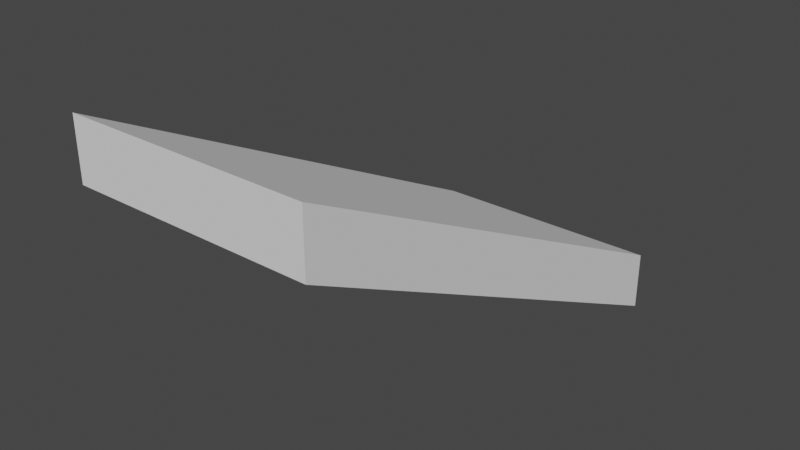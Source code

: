# Source: platform2.blend  (saved by Blender 2.80.75; exported with 4.5.12 LTS)
import bpy
from mathutils import Matrix  # noqa: F401  (used for matrix-valued properties, if any)

bpy.ops.wm.read_factory_settings(use_empty=True)
scene = bpy.context.scene
scene.name = 'Scene'

# ---- collections
col_collection = bpy.data.collections.new('Collection'); scene.collection.children.link(col_collection)

# ---- world
world_world = bpy.data.worlds.new('World'); scene.world = world_world
world_world.use_nodes = True; world_world.node_tree.nodes.clear()
_N = world_world.node_tree.nodes; _L = world_world.node_tree.links
n0 = _N.new('ShaderNodeOutputWorld'); n0.name = 'World Output'; n0.location = (300, 300)
n1 = _N.new('ShaderNodeBackground'); n1.name = 'Background'; n1.location = (10, 300)
n1.inputs[0].default_value = (0.05088, 0.05088, 0.05088, 1.0)
_L.new(n1.outputs[0], n0.inputs[0])
n0.is_active_output = True
world_world.color = (0.05088, 0.05088, 0.05088)
world_world.use_sun_shadow = False
world_world.sun_shadow_jitter_overblur = 0.0

# ---- meshes
me_cube_001 = bpy.data.meshes.new('Cube.001')
me_cube_001.from_pydata([(-1.0, -1.0, 7.0), (-1.0, -1.0, 9.0), (-1.0, 1.0, -1.0), (-1.0, 1.0, 1.0), (1.0, -1.0, 7.0), (1.0, -1.0, 9.0), (1.0, 1.0, -1.0), (1.0, 1.0, 1.0)], [], [(0, 1, 3, 2), (2, 3, 7, 6), (6, 7, 5, 4), (4, 5, 1, 0), (2, 6, 4, 0), (7, 3, 1, 5)])
_uv = me_cube_001.uv_layers.new(name='UVMap')
_uv.uv.foreach_set('vector', [0.375, 0.0, 0.625, 0.0, 0.625, 0.25, 0.375, 0.25, 0.375, 0.25, 0.625, 0.25, 0.625, 0.5, 0.375, 0.5, 0.375, 0.5, 0.625, 0.5, 0.625, 0.75, 0.375, 0.75, 0.375, 0.75, 0.625, 0.75, 0.625, 1.0, 0.375, 1.0, 0.125, 0.5, 0.375, 0.5, 0.375, 0.75, 0.125, 0.75, 0.625, 0.5, 0.875, 0.5, 0.875, 0.75, 0.625, 0.75])
me_cube_001.use_remesh_preserve_volume = False
me_cube_001.use_remesh_preserve_attributes = False
me_cube_001.use_mirror_vertex_groups = False
me_cube_001.update()

# ---- objects
ob_cube = bpy.data.objects.new('Cube', me_cube_001)

# ---- transforms, parenting, visibility, modifiers, constraints
ob_cube.location = (0.0, 0.0, 0.0)
ob_cube.scale = (1.0, 2.0, 0.25)
ob_cube.lineart.crease_threshold = 0.0

# ---- collection membership
col_collection.objects.link(ob_cube)

# ---- scene / render settings (as saved in the file)
scene.frame_start = 1; scene.frame_end = 250; scene.frame_set(1)
scene.render.engine = 'BLENDER_EEVEE_NEXT'
scene.cycles.use_denoising = False
scene.cycles.samples = 128
scene.cycles.sampling_pattern = 'TABULATED_SOBOL'
scene.cycles.use_adaptive_sampling = False
scene.cycles.use_light_tree = False
scene.view_settings.view_transform = 'Filmic'
bpy.context.view_layer.update()

# ---- added for rendering (the .blend has no active camera and no usable light): camera, sun
cam_auto = bpy.data.cameras.new('AutoCamera')
cam_auto.lens = 50.0
cam_auto.sensor_width = 36.0
cam_auto.clip_end = 1000.0
ob_auto_camera = bpy.data.objects.new('AutoCamera', cam_auto)
scene.collection.objects.link(ob_auto_camera)
ob_auto_camera.location = (4.74037, -5.68844, 4.79229)
ob_auto_camera.rotation_euler = (1.09748, -7.21219e-08, 0.694738)
scene.camera = ob_auto_camera
light_auto_sun = bpy.data.lights.new('AutoSun', 'SUN')
light_auto_sun.energy = 3.0
light_auto_sun.angle = 0.0523599
ob_auto_sun = bpy.data.objects.new('AutoSun', light_auto_sun)
scene.collection.objects.link(ob_auto_sun)
ob_auto_sun.rotation_euler = (0.872665, 0.174533, 0.523599)
bpy.context.view_layer.update()
